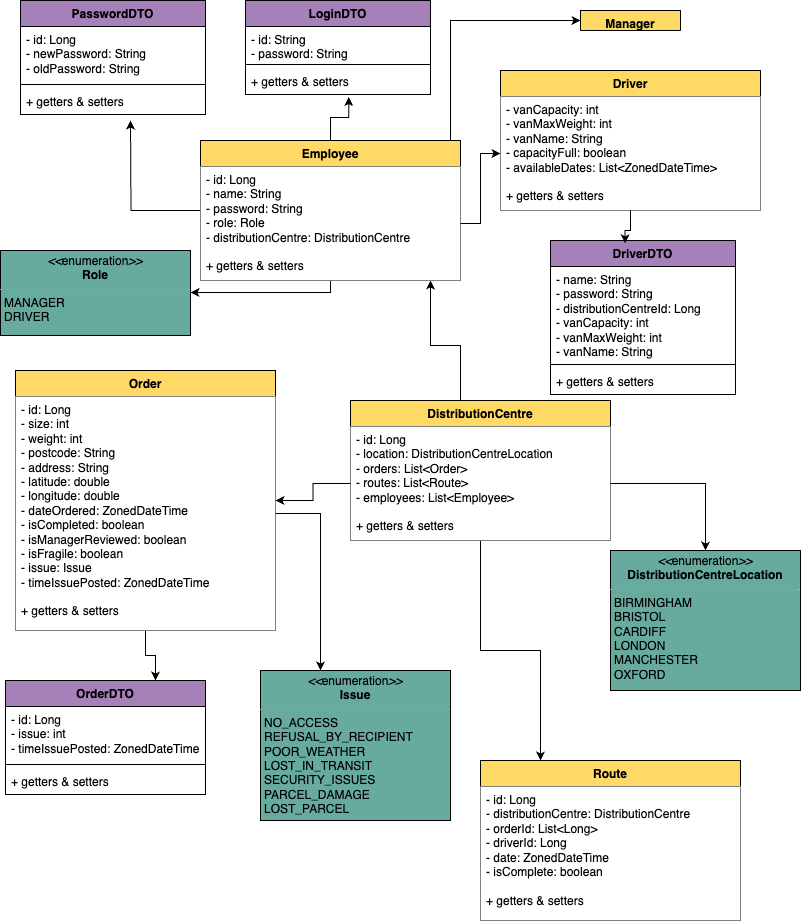

The diagram above was exported from draw.io. Its source (the exported page's mxGraphModel, read from the mxfile embedded in the PNG):
<mxGraphModel dx="2093" dy="956" grid="1" gridSize="10" guides="1" tooltips="1" connect="1" arrows="1" fold="1" page="1" pageScale="1" pageWidth="827" pageHeight="1169" math="0" shadow="0">
  <root>
    <mxCell id="WIyWlLk6GJQsqaUBKTNV-0" />
    <mxCell id="WIyWlLk6GJQsqaUBKTNV-1" parent="WIyWlLk6GJQsqaUBKTNV-0" />
    <mxCell id="3TEPMibHyVEB6kodkv6u-36" style="edgeStyle=orthogonalEdgeStyle;rounded=0;orthogonalLoop=1;jettySize=auto;html=1;" edge="1" parent="WIyWlLk6GJQsqaUBKTNV-1" source="3TEPMibHyVEB6kodkv6u-6" target="3TEPMibHyVEB6kodkv6u-20">
      <mxGeometry relative="1" as="geometry">
        <Array as="points">
          <mxPoint x="470" y="355" />
          <mxPoint x="440" y="355" />
        </Array>
      </mxGeometry>
    </mxCell>
    <mxCell id="3TEPMibHyVEB6kodkv6u-41" style="edgeStyle=orthogonalEdgeStyle;rounded=0;orthogonalLoop=1;jettySize=auto;html=1;" edge="1" parent="WIyWlLk6GJQsqaUBKTNV-1" source="3TEPMibHyVEB6kodkv6u-6" target="3TEPMibHyVEB6kodkv6u-32">
      <mxGeometry relative="1" as="geometry">
        <Array as="points">
          <mxPoint x="490" y="660" />
          <mxPoint x="550" y="660" />
        </Array>
      </mxGeometry>
    </mxCell>
    <mxCell id="3TEPMibHyVEB6kodkv6u-6" value="&lt;b style=&quot;border-color: var(--border-color);&quot;&gt;DistributionCentre&lt;/b&gt;" style="swimlane;fontStyle=1;align=center;verticalAlign=top;childLayout=stackLayout;horizontal=1;startSize=26;horizontalStack=0;resizeParent=1;resizeParentMax=0;resizeLast=0;collapsible=1;marginBottom=0;whiteSpace=wrap;html=1;fillColor=#FFD966;" vertex="1" parent="WIyWlLk6GJQsqaUBKTNV-1">
      <mxGeometry x="360" y="410" width="260" height="140" as="geometry">
        <mxRectangle x="260" y="250" width="150" height="30" as="alternateBounds" />
      </mxGeometry>
    </mxCell>
    <mxCell id="3TEPMibHyVEB6kodkv6u-7" value="- id: Long&lt;br&gt;- location: DistributionCentreLocation&lt;br&gt;- orders: List&amp;lt;Order&amp;gt;&lt;br&gt;- routes: List&amp;lt;Route&amp;gt;&lt;br&gt;- employees: List&amp;lt;Employee&amp;gt;&lt;br&gt;&lt;br&gt;+ getters &amp;amp; setters" style="text;strokeColor=none;fillColor=#FFFFFF;align=left;verticalAlign=top;spacingLeft=4;spacingRight=4;overflow=hidden;rotatable=0;points=[[0,0.5],[1,0.5]];portConstraint=eastwest;whiteSpace=wrap;html=1;" vertex="1" parent="3TEPMibHyVEB6kodkv6u-6">
      <mxGeometry y="26" width="260" height="114" as="geometry" />
    </mxCell>
    <mxCell id="3TEPMibHyVEB6kodkv6u-16" value="&lt;p style=&quot;margin:0px;margin-top:4px;text-align:center;&quot;&gt;&lt;i&gt;&amp;lt;&amp;lt;&lt;/i&gt;enumeration&lt;i&gt;&amp;gt;&amp;gt;&lt;/i&gt;&lt;br&gt;&lt;b&gt;DistributionCentreLocation&lt;/b&gt;&lt;/p&gt;&lt;hr size=&quot;1&quot;&gt;&lt;p style=&quot;margin:0px;margin-left:4px;&quot;&gt;BIRMINGHAM&lt;/p&gt;&lt;p style=&quot;margin:0px;margin-left:4px;&quot;&gt;BRISTOL&lt;/p&gt;&lt;p style=&quot;margin:0px;margin-left:4px;&quot;&gt;CARDIFF&lt;/p&gt;&lt;p style=&quot;margin:0px;margin-left:4px;&quot;&gt;LONDON&lt;/p&gt;&lt;p style=&quot;margin:0px;margin-left:4px;&quot;&gt;MANCHESTER&lt;/p&gt;&lt;p style=&quot;margin:0px;margin-left:4px;&quot;&gt;OXFORD&lt;/p&gt;" style="verticalAlign=top;align=left;overflow=fill;fontSize=12;fontFamily=Helvetica;html=1;whiteSpace=wrap;fillColor=#67AB9F;" vertex="1" parent="WIyWlLk6GJQsqaUBKTNV-1">
      <mxGeometry x="620" y="560" width="190" height="140" as="geometry" />
    </mxCell>
    <mxCell id="3TEPMibHyVEB6kodkv6u-17" value="&lt;b style=&quot;border-color: var(--border-color);&quot;&gt;Driver&lt;/b&gt;" style="swimlane;fontStyle=1;align=center;verticalAlign=top;childLayout=stackLayout;horizontal=1;startSize=26;horizontalStack=0;resizeParent=1;resizeParentMax=0;resizeLast=0;collapsible=1;marginBottom=0;whiteSpace=wrap;html=1;fillColor=#FFD966;" vertex="1" parent="WIyWlLk6GJQsqaUBKTNV-1">
      <mxGeometry x="510" y="80" width="260" height="140" as="geometry" />
    </mxCell>
    <mxCell id="3TEPMibHyVEB6kodkv6u-18" value="- vanCapacity: int&lt;br&gt;- vanMaxWeight: int&lt;br&gt;- vanName: String&lt;br&gt;- capacityFull: boolean&lt;br&gt;- availableDates: List&amp;lt;ZonedDateTime&amp;gt;&lt;br&gt;&lt;br&gt;+ getters &amp;amp; setters" style="text;strokeColor=none;fillColor=#FFFFFF;align=left;verticalAlign=top;spacingLeft=4;spacingRight=4;overflow=hidden;rotatable=0;points=[[0,0.5],[1,0.5]];portConstraint=eastwest;whiteSpace=wrap;html=1;" vertex="1" parent="3TEPMibHyVEB6kodkv6u-17">
      <mxGeometry y="26" width="260" height="114" as="geometry" />
    </mxCell>
    <mxCell id="3TEPMibHyVEB6kodkv6u-39" style="edgeStyle=orthogonalEdgeStyle;rounded=0;orthogonalLoop=1;jettySize=auto;html=1;" edge="1" parent="WIyWlLk6GJQsqaUBKTNV-1" source="3TEPMibHyVEB6kodkv6u-19" target="3TEPMibHyVEB6kodkv6u-29">
      <mxGeometry relative="1" as="geometry">
        <Array as="points">
          <mxPoint x="340" y="302" />
        </Array>
      </mxGeometry>
    </mxCell>
    <mxCell id="3TEPMibHyVEB6kodkv6u-65" style="edgeStyle=orthogonalEdgeStyle;rounded=0;orthogonalLoop=1;jettySize=auto;html=1;" edge="1" parent="WIyWlLk6GJQsqaUBKTNV-1" source="3TEPMibHyVEB6kodkv6u-19">
      <mxGeometry relative="1" as="geometry">
        <mxPoint x="140" y="130" as="targetPoint" />
      </mxGeometry>
    </mxCell>
    <mxCell id="3TEPMibHyVEB6kodkv6u-19" value="&lt;b style=&quot;border-color: var(--border-color);&quot;&gt;Employee&lt;/b&gt;" style="swimlane;fontStyle=1;align=center;verticalAlign=top;childLayout=stackLayout;horizontal=1;startSize=26;horizontalStack=0;resizeParent=1;resizeParentMax=0;resizeLast=0;collapsible=1;marginBottom=0;whiteSpace=wrap;html=1;fillColor=#FFD966;" vertex="1" parent="WIyWlLk6GJQsqaUBKTNV-1">
      <mxGeometry x="210" y="150" width="260" height="140" as="geometry" />
    </mxCell>
    <mxCell id="3TEPMibHyVEB6kodkv6u-20" value="- id: Long&lt;br&gt;- name: String&lt;br&gt;- password: String&lt;br&gt;- role: Role&lt;br&gt;- distributionCentre: DistributionCentre&amp;nbsp;&lt;br&gt;&lt;br&gt;+ getters &amp;amp; setters" style="text;strokeColor=none;fillColor=#FFFFFF;align=left;verticalAlign=top;spacingLeft=4;spacingRight=4;overflow=hidden;rotatable=0;points=[[0,0.5],[1,0.5]];portConstraint=eastwest;whiteSpace=wrap;html=1;" vertex="1" parent="3TEPMibHyVEB6kodkv6u-19">
      <mxGeometry y="26" width="260" height="114" as="geometry" />
    </mxCell>
    <mxCell id="3TEPMibHyVEB6kodkv6u-21" value="&lt;p style=&quot;margin:0px;margin-top:4px;text-align:center;&quot;&gt;&lt;i&gt;&amp;lt;&amp;lt;&lt;/i&gt;enumeration&lt;i&gt;&amp;gt;&amp;gt;&lt;/i&gt;&lt;br&gt;&lt;b&gt;Issue&lt;/b&gt;&lt;/p&gt;&lt;hr size=&quot;1&quot;&gt;&lt;p style=&quot;margin:0px;margin-left:4px;&quot;&gt;NO_ACCESS&lt;/p&gt;&lt;p style=&quot;margin:0px;margin-left:4px;&quot;&gt;REFUSAL_BY_RECIPIENT&lt;/p&gt;&lt;p style=&quot;margin:0px;margin-left:4px;&quot;&gt;POOR_WEATHER&lt;/p&gt;&lt;p style=&quot;margin:0px;margin-left:4px;&quot;&gt;LOST_IN_TRANSIT&lt;/p&gt;&lt;p style=&quot;margin:0px;margin-left:4px;&quot;&gt;SECURITY_ISSUES&lt;/p&gt;&lt;p style=&quot;margin:0px;margin-left:4px;&quot;&gt;PARCEL_DAMAGE&lt;/p&gt;&lt;p style=&quot;margin:0px;margin-left:4px;&quot;&gt;LOST_PARCEL&lt;/p&gt;" style="verticalAlign=top;align=left;overflow=fill;fontSize=12;fontFamily=Helvetica;html=1;whiteSpace=wrap;fillColor=#67AB9F;" vertex="1" parent="WIyWlLk6GJQsqaUBKTNV-1">
      <mxGeometry x="270" y="680" width="190" height="150" as="geometry" />
    </mxCell>
    <mxCell id="3TEPMibHyVEB6kodkv6u-23" value="&lt;b style=&quot;border-color: var(--border-color);&quot;&gt;Manager&lt;/b&gt;" style="swimlane;fontStyle=1;align=center;verticalAlign=top;childLayout=stackLayout;horizontal=1;startSize=26;horizontalStack=0;resizeParent=1;resizeParentMax=0;resizeLast=0;collapsible=1;marginBottom=0;whiteSpace=wrap;html=1;fillColor=#FFD966;" vertex="1" parent="WIyWlLk6GJQsqaUBKTNV-1">
      <mxGeometry x="590" y="20" width="100" height="20" as="geometry" />
    </mxCell>
    <mxCell id="3TEPMibHyVEB6kodkv6u-61" style="edgeStyle=orthogonalEdgeStyle;rounded=0;orthogonalLoop=1;jettySize=auto;html=1;entryX=0.75;entryY=0;entryDx=0;entryDy=0;" edge="1" parent="WIyWlLk6GJQsqaUBKTNV-1" source="3TEPMibHyVEB6kodkv6u-25" target="3TEPMibHyVEB6kodkv6u-44">
      <mxGeometry relative="1" as="geometry" />
    </mxCell>
    <mxCell id="3TEPMibHyVEB6kodkv6u-25" value="&lt;b style=&quot;border-color: var(--border-color);&quot;&gt;Order&lt;/b&gt;" style="swimlane;fontStyle=1;align=center;verticalAlign=top;childLayout=stackLayout;horizontal=1;startSize=26;horizontalStack=0;resizeParent=1;resizeParentMax=0;resizeLast=0;collapsible=1;marginBottom=0;whiteSpace=wrap;html=1;fillColor=#FFD966;" vertex="1" parent="WIyWlLk6GJQsqaUBKTNV-1">
      <mxGeometry x="25" y="380" width="260" height="260" as="geometry" />
    </mxCell>
    <mxCell id="3TEPMibHyVEB6kodkv6u-26" value="- id: Long&lt;br&gt;- size: int&lt;br&gt;- weight: int&lt;br&gt;- postcode: String&lt;br&gt;- address: String&lt;br&gt;- latitude: double&lt;br&gt;- longitude: double&lt;br&gt;- dateOrdered: ZonedDateTime&lt;br&gt;- isCompleted: boolean&lt;br&gt;- isManagerReviewed: boolean&lt;br&gt;- isFragile: boolean&lt;br&gt;- issue: Issue&lt;br&gt;- timeIssuePosted: ZonedDateTime&lt;br&gt;&lt;br&gt;+ getters &amp;amp; setters" style="text;strokeColor=none;fillColor=#FFFFFF;align=left;verticalAlign=top;spacingLeft=4;spacingRight=4;overflow=hidden;rotatable=0;points=[[0,0.5],[1,0.5]];portConstraint=eastwest;whiteSpace=wrap;html=1;" vertex="1" parent="3TEPMibHyVEB6kodkv6u-25">
      <mxGeometry y="26" width="260" height="234" as="geometry" />
    </mxCell>
    <mxCell id="3TEPMibHyVEB6kodkv6u-29" value="&lt;p style=&quot;margin:0px;margin-top:4px;text-align:center;&quot;&gt;&lt;i&gt;&amp;lt;&amp;lt;&lt;/i&gt;enumeration&lt;i&gt;&amp;gt;&amp;gt;&lt;/i&gt;&lt;br&gt;&lt;b&gt;Role&lt;/b&gt;&lt;/p&gt;&lt;hr size=&quot;1&quot;&gt;&lt;p style=&quot;margin:0px;margin-left:4px;&quot;&gt;&lt;span style=&quot;background-color: initial;&quot;&gt;MANAGER&lt;/span&gt;&lt;br&gt;&lt;/p&gt;&lt;p style=&quot;margin:0px;margin-left:4px;&quot;&gt;&lt;span style=&quot;background-color: initial;&quot;&gt;DRIVER&lt;/span&gt;&lt;/p&gt;" style="verticalAlign=top;align=left;overflow=fill;fontSize=12;fontFamily=Helvetica;html=1;whiteSpace=wrap;fillColor=#67AB9F;" vertex="1" parent="WIyWlLk6GJQsqaUBKTNV-1">
      <mxGeometry x="10" y="260" width="190" height="85" as="geometry" />
    </mxCell>
    <mxCell id="3TEPMibHyVEB6kodkv6u-32" value="&lt;b style=&quot;border-color: var(--border-color);&quot;&gt;Route&lt;/b&gt;" style="swimlane;fontStyle=1;align=center;verticalAlign=top;childLayout=stackLayout;horizontal=1;startSize=26;horizontalStack=0;resizeParent=1;resizeParentMax=0;resizeLast=0;collapsible=1;marginBottom=0;whiteSpace=wrap;html=1;fillColor=#FFD966;" vertex="1" parent="WIyWlLk6GJQsqaUBKTNV-1">
      <mxGeometry x="490" y="770" width="260" height="160" as="geometry">
        <mxRectangle x="413" y="435" width="70" height="30" as="alternateBounds" />
      </mxGeometry>
    </mxCell>
    <mxCell id="3TEPMibHyVEB6kodkv6u-33" value="- id: Long&lt;br&gt;- distributionCentre: DistributionCentre&lt;br&gt;- orderId: List&amp;lt;Long&amp;gt;&lt;br&gt;- driverId: Long&lt;br&gt;- date: ZonedDateTime&lt;br&gt;- isComplete: boolean&lt;br&gt;&lt;br&gt;+ getters &amp;amp; setters" style="text;strokeColor=none;fillColor=#FFFFFF;align=left;verticalAlign=top;spacingLeft=4;spacingRight=4;overflow=hidden;rotatable=0;points=[[0,0.5],[1,0.5]];portConstraint=eastwest;whiteSpace=wrap;html=1;" vertex="1" parent="3TEPMibHyVEB6kodkv6u-32">
      <mxGeometry y="26" width="260" height="134" as="geometry" />
    </mxCell>
    <mxCell id="3TEPMibHyVEB6kodkv6u-37" style="edgeStyle=orthogonalEdgeStyle;rounded=0;orthogonalLoop=1;jettySize=auto;html=1;" edge="1" parent="WIyWlLk6GJQsqaUBKTNV-1" source="3TEPMibHyVEB6kodkv6u-20" target="3TEPMibHyVEB6kodkv6u-18">
      <mxGeometry relative="1" as="geometry" />
    </mxCell>
    <mxCell id="3TEPMibHyVEB6kodkv6u-38" style="edgeStyle=orthogonalEdgeStyle;rounded=0;orthogonalLoop=1;jettySize=auto;html=1;" edge="1" parent="WIyWlLk6GJQsqaUBKTNV-1" target="3TEPMibHyVEB6kodkv6u-23">
      <mxGeometry relative="1" as="geometry">
        <mxPoint x="460" y="150" as="sourcePoint" />
        <mxPoint x="705" y="20" as="targetPoint" />
        <Array as="points">
          <mxPoint x="460" y="30" />
        </Array>
      </mxGeometry>
    </mxCell>
    <mxCell id="3TEPMibHyVEB6kodkv6u-40" style="edgeStyle=orthogonalEdgeStyle;rounded=0;orthogonalLoop=1;jettySize=auto;html=1;" edge="1" parent="WIyWlLk6GJQsqaUBKTNV-1" source="3TEPMibHyVEB6kodkv6u-7" target="3TEPMibHyVEB6kodkv6u-16">
      <mxGeometry relative="1" as="geometry" />
    </mxCell>
    <mxCell id="3TEPMibHyVEB6kodkv6u-42" style="edgeStyle=orthogonalEdgeStyle;rounded=0;orthogonalLoop=1;jettySize=auto;html=1;" edge="1" parent="WIyWlLk6GJQsqaUBKTNV-1" source="3TEPMibHyVEB6kodkv6u-26" target="3TEPMibHyVEB6kodkv6u-21">
      <mxGeometry relative="1" as="geometry">
        <Array as="points">
          <mxPoint x="330" y="523" />
        </Array>
      </mxGeometry>
    </mxCell>
    <mxCell id="3TEPMibHyVEB6kodkv6u-43" style="edgeStyle=orthogonalEdgeStyle;rounded=0;orthogonalLoop=1;jettySize=auto;html=1;" edge="1" parent="WIyWlLk6GJQsqaUBKTNV-1" source="3TEPMibHyVEB6kodkv6u-7" target="3TEPMibHyVEB6kodkv6u-25">
      <mxGeometry relative="1" as="geometry" />
    </mxCell>
    <mxCell id="3TEPMibHyVEB6kodkv6u-44" value="OrderDTO&lt;br&gt;" style="swimlane;fontStyle=1;align=center;verticalAlign=top;childLayout=stackLayout;horizontal=1;startSize=26;horizontalStack=0;resizeParent=1;resizeParentMax=0;resizeLast=0;collapsible=1;marginBottom=0;whiteSpace=wrap;html=1;fillColor=#A680B8;" vertex="1" parent="WIyWlLk6GJQsqaUBKTNV-1">
      <mxGeometry x="15" y="690" width="200" height="114" as="geometry" />
    </mxCell>
    <mxCell id="3TEPMibHyVEB6kodkv6u-45" value="- id: Long&lt;br&gt;- issue: int&lt;br&gt;- timeIssuePosted: ZonedDateTime" style="text;strokeColor=none;fillColor=none;align=left;verticalAlign=top;spacingLeft=4;spacingRight=4;overflow=hidden;rotatable=0;points=[[0,0.5],[1,0.5]];portConstraint=eastwest;whiteSpace=wrap;html=1;" vertex="1" parent="3TEPMibHyVEB6kodkv6u-44">
      <mxGeometry y="26" width="200" height="54" as="geometry" />
    </mxCell>
    <mxCell id="3TEPMibHyVEB6kodkv6u-46" value="" style="line;strokeWidth=1;fillColor=none;align=left;verticalAlign=middle;spacingTop=-1;spacingLeft=3;spacingRight=3;rotatable=0;labelPosition=right;points=[];portConstraint=eastwest;strokeColor=inherit;" vertex="1" parent="3TEPMibHyVEB6kodkv6u-44">
      <mxGeometry y="80" width="200" height="8" as="geometry" />
    </mxCell>
    <mxCell id="3TEPMibHyVEB6kodkv6u-47" value="+ getters &amp;amp; setters" style="text;strokeColor=none;fillColor=none;align=left;verticalAlign=top;spacingLeft=4;spacingRight=4;overflow=hidden;rotatable=0;points=[[0,0.5],[1,0.5]];portConstraint=eastwest;whiteSpace=wrap;html=1;" vertex="1" parent="3TEPMibHyVEB6kodkv6u-44">
      <mxGeometry y="88" width="200" height="26" as="geometry" />
    </mxCell>
    <mxCell id="3TEPMibHyVEB6kodkv6u-48" value="LoginDTO" style="swimlane;fontStyle=1;align=center;verticalAlign=top;childLayout=stackLayout;horizontal=1;startSize=26;horizontalStack=0;resizeParent=1;resizeParentMax=0;resizeLast=0;collapsible=1;marginBottom=0;whiteSpace=wrap;html=1;fillColor=#A680B8;" vertex="1" parent="WIyWlLk6GJQsqaUBKTNV-1">
      <mxGeometry x="255" y="10" width="185" height="94" as="geometry" />
    </mxCell>
    <mxCell id="3TEPMibHyVEB6kodkv6u-49" value="- id: String&lt;br&gt;- password: String" style="text;strokeColor=none;fillColor=none;align=left;verticalAlign=top;spacingLeft=4;spacingRight=4;overflow=hidden;rotatable=0;points=[[0,0.5],[1,0.5]];portConstraint=eastwest;whiteSpace=wrap;html=1;" vertex="1" parent="3TEPMibHyVEB6kodkv6u-48">
      <mxGeometry y="26" width="185" height="34" as="geometry" />
    </mxCell>
    <mxCell id="3TEPMibHyVEB6kodkv6u-50" value="" style="line;strokeWidth=1;fillColor=none;align=left;verticalAlign=middle;spacingTop=-1;spacingLeft=3;spacingRight=3;rotatable=0;labelPosition=right;points=[];portConstraint=eastwest;strokeColor=inherit;" vertex="1" parent="3TEPMibHyVEB6kodkv6u-48">
      <mxGeometry y="60" width="185" height="8" as="geometry" />
    </mxCell>
    <mxCell id="3TEPMibHyVEB6kodkv6u-51" value="+ getters &amp;amp; setters" style="text;strokeColor=none;fillColor=none;align=left;verticalAlign=top;spacingLeft=4;spacingRight=4;overflow=hidden;rotatable=0;points=[[0,0.5],[1,0.5]];portConstraint=eastwest;whiteSpace=wrap;html=1;" vertex="1" parent="3TEPMibHyVEB6kodkv6u-48">
      <mxGeometry y="68" width="185" height="26" as="geometry" />
    </mxCell>
    <mxCell id="3TEPMibHyVEB6kodkv6u-52" value="DriverDTO" style="swimlane;fontStyle=1;align=center;verticalAlign=top;childLayout=stackLayout;horizontal=1;startSize=26;horizontalStack=0;resizeParent=1;resizeParentMax=0;resizeLast=0;collapsible=1;marginBottom=0;whiteSpace=wrap;html=1;fillColor=#A680B8;" vertex="1" parent="WIyWlLk6GJQsqaUBKTNV-1">
      <mxGeometry x="560" y="250" width="185" height="154" as="geometry" />
    </mxCell>
    <mxCell id="3TEPMibHyVEB6kodkv6u-53" value="- name: String&lt;br&gt;- password: String&lt;br&gt;- distributionCentreId: Long&lt;br&gt;- vanCapacity: int&lt;br&gt;- vanMaxWeight: int&lt;br&gt;- vanName: String" style="text;strokeColor=none;fillColor=none;align=left;verticalAlign=top;spacingLeft=4;spacingRight=4;overflow=hidden;rotatable=0;points=[[0,0.5],[1,0.5]];portConstraint=eastwest;whiteSpace=wrap;html=1;" vertex="1" parent="3TEPMibHyVEB6kodkv6u-52">
      <mxGeometry y="26" width="185" height="94" as="geometry" />
    </mxCell>
    <mxCell id="3TEPMibHyVEB6kodkv6u-54" value="" style="line;strokeWidth=1;fillColor=none;align=left;verticalAlign=middle;spacingTop=-1;spacingLeft=3;spacingRight=3;rotatable=0;labelPosition=right;points=[];portConstraint=eastwest;strokeColor=inherit;" vertex="1" parent="3TEPMibHyVEB6kodkv6u-52">
      <mxGeometry y="120" width="185" height="8" as="geometry" />
    </mxCell>
    <mxCell id="3TEPMibHyVEB6kodkv6u-55" value="+ getters &amp;amp; setters" style="text;strokeColor=none;fillColor=none;align=left;verticalAlign=top;spacingLeft=4;spacingRight=4;overflow=hidden;rotatable=0;points=[[0,0.5],[1,0.5]];portConstraint=eastwest;whiteSpace=wrap;html=1;" vertex="1" parent="3TEPMibHyVEB6kodkv6u-52">
      <mxGeometry y="128" width="185" height="26" as="geometry" />
    </mxCell>
    <mxCell id="3TEPMibHyVEB6kodkv6u-56" value="PasswordDTO" style="swimlane;fontStyle=1;align=center;verticalAlign=top;childLayout=stackLayout;horizontal=1;startSize=26;horizontalStack=0;resizeParent=1;resizeParentMax=0;resizeLast=0;collapsible=1;marginBottom=0;whiteSpace=wrap;html=1;fillColor=#A680B8;" vertex="1" parent="WIyWlLk6GJQsqaUBKTNV-1">
      <mxGeometry x="30" y="10" width="185" height="114" as="geometry" />
    </mxCell>
    <mxCell id="3TEPMibHyVEB6kodkv6u-57" value="- id: Long&lt;br&gt;- newPassword: String&lt;br&gt;- oldPassword: String" style="text;strokeColor=none;fillColor=none;align=left;verticalAlign=top;spacingLeft=4;spacingRight=4;overflow=hidden;rotatable=0;points=[[0,0.5],[1,0.5]];portConstraint=eastwest;whiteSpace=wrap;html=1;" vertex="1" parent="3TEPMibHyVEB6kodkv6u-56">
      <mxGeometry y="26" width="185" height="54" as="geometry" />
    </mxCell>
    <mxCell id="3TEPMibHyVEB6kodkv6u-58" value="" style="line;strokeWidth=1;fillColor=none;align=left;verticalAlign=middle;spacingTop=-1;spacingLeft=3;spacingRight=3;rotatable=0;labelPosition=right;points=[];portConstraint=eastwest;strokeColor=inherit;" vertex="1" parent="3TEPMibHyVEB6kodkv6u-56">
      <mxGeometry y="80" width="185" height="8" as="geometry" />
    </mxCell>
    <mxCell id="3TEPMibHyVEB6kodkv6u-59" value="+ getters &amp;amp; setters" style="text;strokeColor=none;fillColor=none;align=left;verticalAlign=top;spacingLeft=4;spacingRight=4;overflow=hidden;rotatable=0;points=[[0,0.5],[1,0.5]];portConstraint=eastwest;whiteSpace=wrap;html=1;" vertex="1" parent="3TEPMibHyVEB6kodkv6u-56">
      <mxGeometry y="88" width="185" height="26" as="geometry" />
    </mxCell>
    <mxCell id="3TEPMibHyVEB6kodkv6u-64" style="edgeStyle=orthogonalEdgeStyle;rounded=0;orthogonalLoop=1;jettySize=auto;html=1;entryX=0.558;entryY=1.096;entryDx=0;entryDy=0;entryPerimeter=0;" edge="1" parent="WIyWlLk6GJQsqaUBKTNV-1" source="3TEPMibHyVEB6kodkv6u-19" target="3TEPMibHyVEB6kodkv6u-51">
      <mxGeometry relative="1" as="geometry">
        <Array as="points">
          <mxPoint x="340" y="127" />
          <mxPoint x="358" y="127" />
        </Array>
      </mxGeometry>
    </mxCell>
    <mxCell id="3TEPMibHyVEB6kodkv6u-66" style="edgeStyle=orthogonalEdgeStyle;rounded=0;orthogonalLoop=1;jettySize=auto;html=1;entryX=0.403;entryY=0.018;entryDx=0;entryDy=0;entryPerimeter=0;" edge="1" parent="WIyWlLk6GJQsqaUBKTNV-1" source="3TEPMibHyVEB6kodkv6u-17" target="3TEPMibHyVEB6kodkv6u-52">
      <mxGeometry relative="1" as="geometry" />
    </mxCell>
  </root>
</mxGraphModel>